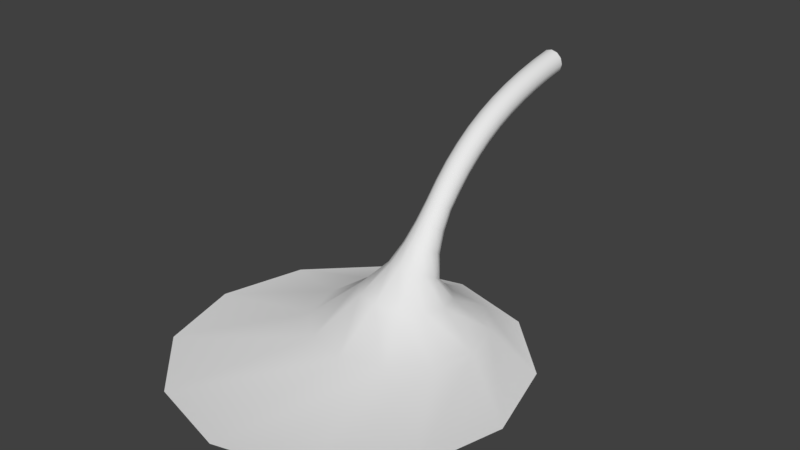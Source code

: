 # Source: Gushing.blend  (saved by Blender 2.79.0; exported with 4.5.12 LTS)
import bpy
from mathutils import Matrix  # noqa: F401  (used for matrix-valued properties, if any)

bpy.ops.wm.read_factory_settings(use_empty=True)
scene = bpy.context.scene
scene.name = 'Scene'

# ---- collections
col_collection_1 = bpy.data.collections.new('Collection 1'); scene.collection.children.link(col_collection_1)

# ---- world
world_world = bpy.data.worlds.new('World'); scene.world = world_world
world_world.color = (0.05088, 0.05088, 0.05088)
world_world.use_sun_shadow = False
world_world.sun_shadow_jitter_overblur = 0.0
world_world.cycles.sampling_method = 'MANUAL'

# ---- meshes
me_cylinder_002 = bpy.data.meshes.new('Cylinder.002')
me_cylinder_002.from_pydata([(0.6156, -1.613, -0.1809), (0.6155, 0.1497, 0.1423), (0.4829, -1.719, 0.3081), (0.4828, 0.1382, 0.6425), (0.1178, -1.796, 0.6668), (0.1177, 0.1299, 1.009), (-0.3819, -1.824, 0.799), (-0.3819, 0.127, 1.145), (-0.8822, -1.796, 0.6694), (-0.8823, 0.1303, 1.012), (-1.249, -1.719, 0.3126), (-1.249, 0.1389, 0.647), (-1.384, -1.613, -0.1757), (-1.385, 0.1505, 0.1475), (-1.252, -1.507, -0.6647), (-1.252, 0.1621, -0.3527), (-0.8865, -1.429, -1.023), (-0.8868, 0.1704, -0.7196), (-0.3869, -1.401, -1.156), (-0.3871, 0.1733, -0.8548), (0.1135, -1.429, -1.026), (0.1132, 0.17, -0.7222), (0.4804, -1.507, -0.6692), (0.4802, 0.1613, -0.3572), (0.6104, -3.321, -0.5822), (0.4776, -3.451, -0.09894), (0.1124, -3.545, 0.2555), (-0.3872, -3.58, 0.3861), (-0.8876, -3.545, 0.2578), (-1.254, -3.45, -0.09481), (-1.39, -3.321, -0.5774), (-1.257, -3.191, -1.061), (-0.8916, -3.097, -1.415), (-0.3919, -3.062, -1.546), (0.1084, -3.097, -1.417), (0.4753, -3.192, -1.065), (0.6051, -4.964, -1.068), (0.4722, -5.121, -0.5924), (0.107, -5.236, -0.244), (-0.3927, -5.278, -0.1156), (-0.893, -5.236, -0.2416), (-1.26, -5.121, -0.5883), (-1.395, -4.964, -1.063), (-1.262, -4.807, -1.538), (-0.8967, -4.692, -1.886), (-0.397, -4.65, -2.015), (0.1032, -4.693, -1.889), (0.4701, -4.807, -1.542), (0.5997, -6.528, -1.639), (0.4667, -6.716, -1.176), (0.1014, -6.853, -0.8356), (-0.3983, -6.903, -0.7104), (-0.8986, -6.853, -0.8335), (-1.265, -6.715, -1.172), (-1.4, -6.527, -1.635), (-1.267, -6.34, -2.099), (-0.9019, -6.202, -2.439), (-0.4022, -6.152, -2.564), (0.09805, -6.203, -2.441), (0.4648, -6.34, -2.102), (0.5943, -8.004, -2.305), (0.4611, -8.226, -1.857), (0.09573, -8.389, -1.528), (-0.404, -8.448, -1.407), (-0.9043, -8.388, -1.526), (-1.271, -8.226, -1.853), (-1.406, -8.003, -2.301), (-1.273, -7.781, -2.749), (-0.9072, -7.619, -3.078), (-0.4074, -7.559, -3.199), (0.09281, -7.619, -3.08), (0.4595, -7.782, -2.753), (0.5887, -9.388, -3.067), (0.4555, -9.646, -2.639), (0.08994, -9.834, -2.325), (-0.4099, -9.903, -2.209), (-0.9101, -9.834, -2.323), (-1.277, -9.645, -2.636), (-1.411, -9.386, -3.064), (-1.278, -9.129, -3.492), (-0.9125, -8.94, -3.807), (-0.4127, -8.871, -3.922), (0.08751, -8.941, -3.808), (0.4541, -9.13, -3.496), (0.5831, -10.67, -3.941), (0.4497, -10.96, -3.537), (0.08403, -11.18, -3.24), (-0.4158, -11.26, -3.131), (-0.916, -11.18, -3.238), (-1.282, -10.96, -3.533), (-1.417, -10.67, -3.937), (-1.283, -10.37, -4.341), (-0.9178, -10.16, -4.637), (-0.418, -10.08, -4.746), (0.08215, -10.16, -4.639), (0.4486, -10.37, -4.344), (0.5773, -11.87, -4.909), (0.4437, -12.2, -4.533), (0.07799, -12.44, -4.257), (-0.4219, -12.53, -4.155), (-0.922, -12.44, -4.255), (-1.288, -12.2, -4.53), (-1.423, -11.87, -4.906), (-1.289, -11.54, -5.283), (-0.9233, -11.3, -5.559), (-0.4234, -11.21, -5.661), (0.07668, -11.3, -5.561), (0.443, -11.54, -5.286), (0.5714, -12.99, -6.0), (0.4377, -13.35, -5.654), (0.0718, -13.61, -5.399), (-0.4281, -13.71, -5.306), (-0.9282, -13.61, -5.398), (-1.294, -13.35, -5.651), (-1.429, -12.98, -5.997), (-1.295, -12.62, -6.344), (-0.9289, -12.36, -6.598), (-0.429, -12.26, -6.692), (0.07106, -12.36, -6.6), (0.4372, -12.63, -6.347), (0.5653, -14.05, -7.189), (0.4314, -14.43, -6.871), (0.06545, -14.72, -6.639), (-0.4345, -14.82, -6.553), (-0.9345, -14.71, -6.638), (-1.301, -14.43, -6.869), (-1.435, -14.04, -7.186), (-1.301, -13.66, -7.503), (-0.9348, -13.37, -7.735), (-0.4348, -13.27, -7.821), (0.06524, -13.38, -7.737), (0.4313, -13.66, -7.505), (0.685, -15.03, -8.507), (0.5341, -15.49, -8.181), (0.1219, -15.82, -7.943), (-0.4411, -15.95, -7.855), (-1.004, -15.82, -7.941), (-1.416, -15.49, -8.179), (-1.567, -15.03, -8.504), (-1.416, -14.57, -8.83), (-1.004, -14.23, -9.069), (-0.4408, -14.11, -9.157), (0.1222, -14.23, -9.07), (0.5342, -14.57, -8.832), (0.9603, -15.97, -9.914), (0.7715, -16.57, -9.542), (0.256, -17.01, -9.27), (-0.448, -17.17, -9.169), (-1.152, -17.01, -9.268), (-1.667, -16.57, -9.54), (-1.855, -15.97, -9.911), (-1.666, -15.37, -10.28), (-1.151, -14.94, -10.56), (-0.4469, -14.78, -10.66), (0.2569, -14.94, -10.56), (0.772, -15.38, -10.29), (1.524, -16.86, -11.44), (1.258, -17.72, -10.96), (0.5339, -18.35, -10.6), (-0.4552, -18.58, -10.47), (-1.444, -18.35, -10.6), (-2.168, -17.72, -10.95), (-2.432, -16.85, -11.44), (-2.166, -15.99, -11.92), (-1.442, -15.36, -12.27), (-0.453, -15.13, -12.4), (0.5358, -15.36, -12.27), (1.259, -15.99, -11.92), (3.142, -17.78, -12.9), (2.656, -19.56, -12.61), (1.335, -20.86, -12.4), (-0.4672, -21.33, -12.32), (-2.268, -20.85, -12.4), (-3.584, -19.54, -12.61), (-4.064, -17.76, -12.9), (-3.578, -15.99, -13.19), (-2.257, -14.69, -13.4), (-0.4542, -14.22, -13.48), (1.347, -14.7, -13.4), (2.663, -16.0, -13.19), (6.265, -18.53, -15.03), (5.355, -21.9, -15.01), (2.885, -24.36, -15.0), (-0.4845, -25.25, -14.99), (-3.849, -24.34, -14.99), (-6.309, -21.87, -15.01), (-7.203, -18.5, -15.03), (-6.293, -15.14, -15.05), (-3.822, -12.68, -15.06), (-0.4534, -11.79, -15.07), (2.912, -12.69, -15.07), (5.371, -15.17, -15.06), (12.65, -23.93, -15.3), (10.87, -30.49, -15.25), (6.057, -35.29, -15.22), (-0.5126, -37.03, -15.21), (-7.074, -35.26, -15.21), (-11.87, -30.44, -15.24), (-13.61, -23.87, -15.28), (-11.84, -17.31, -15.32), (-7.022, -12.52, -15.35), (-0.4519, -10.77, -15.37), (6.11, -12.55, -15.36), (10.9, -17.36, -15.33)], [], [(0, 1, 3, 2), (2, 3, 5, 4), (4, 5, 7, 6), (6, 7, 9, 8), (8, 9, 11, 10), (10, 11, 13, 12), (12, 13, 15, 14), (14, 15, 17, 16), (16, 17, 19, 18), (18, 19, 21, 20), (20, 21, 23, 22), (22, 23, 1, 0), (24, 0, 2, 25), (25, 2, 4, 26), (26, 4, 6, 27), (27, 6, 8, 28), (28, 8, 10, 29), (29, 10, 12, 30), (30, 12, 14, 31), (31, 14, 16, 32), (32, 16, 18, 33), (33, 18, 20, 34), (34, 20, 22, 35), (35, 22, 0, 24), (36, 24, 25, 37), (37, 25, 26, 38), (38, 26, 27, 39), (39, 27, 28, 40), (40, 28, 29, 41), (41, 29, 30, 42), (42, 30, 31, 43), (43, 31, 32, 44), (44, 32, 33, 45), (45, 33, 34, 46), (46, 34, 35, 47), (47, 35, 24, 36), (48, 36, 37, 49), (49, 37, 38, 50), (50, 38, 39, 51), (51, 39, 40, 52), (52, 40, 41, 53), (53, 41, 42, 54), (54, 42, 43, 55), (55, 43, 44, 56), (56, 44, 45, 57), (57, 45, 46, 58), (58, 46, 47, 59), (59, 47, 36, 48), (60, 48, 49, 61), (61, 49, 50, 62), (62, 50, 51, 63), (63, 51, 52, 64), (64, 52, 53, 65), (65, 53, 54, 66), (66, 54, 55, 67), (67, 55, 56, 68), (68, 56, 57, 69), (69, 57, 58, 70), (70, 58, 59, 71), (71, 59, 48, 60), (72, 60, 61, 73), (73, 61, 62, 74), (74, 62, 63, 75), (75, 63, 64, 76), (76, 64, 65, 77), (77, 65, 66, 78), (78, 66, 67, 79), (79, 67, 68, 80), (80, 68, 69, 81), (81, 69, 70, 82), (82, 70, 71, 83), (83, 71, 60, 72), (84, 72, 73, 85), (85, 73, 74, 86), (86, 74, 75, 87), (87, 75, 76, 88), (88, 76, 77, 89), (89, 77, 78, 90), (90, 78, 79, 91), (91, 79, 80, 92), (92, 80, 81, 93), (93, 81, 82, 94), (94, 82, 83, 95), (95, 83, 72, 84), (96, 84, 85, 97), (97, 85, 86, 98), (98, 86, 87, 99), (99, 87, 88, 100), (100, 88, 89, 101), (101, 89, 90, 102), (102, 90, 91, 103), (103, 91, 92, 104), (104, 92, 93, 105), (105, 93, 94, 106), (106, 94, 95, 107), (107, 95, 84, 96), (108, 96, 97, 109), (109, 97, 98, 110), (110, 98, 99, 111), (111, 99, 100, 112), (112, 100, 101, 113), (113, 101, 102, 114), (114, 102, 103, 115), (115, 103, 104, 116), (116, 104, 105, 117), (117, 105, 106, 118), (118, 106, 107, 119), (119, 107, 96, 108), (120, 108, 109, 121), (121, 109, 110, 122), (122, 110, 111, 123), (123, 111, 112, 124), (124, 112, 113, 125), (125, 113, 114, 126), (126, 114, 115, 127), (127, 115, 116, 128), (128, 116, 117, 129), (129, 117, 118, 130), (130, 118, 119, 131), (131, 119, 108, 120), (132, 120, 121, 133), (133, 121, 122, 134), (134, 122, 123, 135), (135, 123, 124, 136), (136, 124, 125, 137), (137, 125, 126, 138), (138, 126, 127, 139), (139, 127, 128, 140), (140, 128, 129, 141), (141, 129, 130, 142), (142, 130, 131, 143), (143, 131, 120, 132), (144, 132, 133, 145), (145, 133, 134, 146), (146, 134, 135, 147), (147, 135, 136, 148), (148, 136, 137, 149), (149, 137, 138, 150), (150, 138, 139, 151), (151, 139, 140, 152), (152, 140, 141, 153), (153, 141, 142, 154), (154, 142, 143, 155), (155, 143, 132, 144), (156, 144, 145, 157), (157, 145, 146, 158), (158, 146, 147, 159), (159, 147, 148, 160), (160, 148, 149, 161), (161, 149, 150, 162), (162, 150, 151, 163), (163, 151, 152, 164), (164, 152, 153, 165), (165, 153, 154, 166), (166, 154, 155, 167), (167, 155, 144, 156), (168, 156, 157, 169), (169, 157, 158, 170), (170, 158, 159, 171), (171, 159, 160, 172), (172, 160, 161, 173), (173, 161, 162, 174), (174, 162, 163, 175), (175, 163, 164, 176), (176, 164, 165, 177), (177, 165, 166, 178), (178, 166, 167, 179), (179, 167, 156, 168), (180, 168, 169, 181), (181, 169, 170, 182), (182, 170, 171, 183), (183, 171, 172, 184), (184, 172, 173, 185), (185, 173, 174, 186), (186, 174, 175, 187), (187, 175, 176, 188), (188, 176, 177, 189), (189, 177, 178, 190), (190, 178, 179, 191), (191, 179, 168, 180), (181, 182, 194, 193), (180, 181, 193, 192), (188, 189, 201, 200), (183, 184, 196, 195), (190, 191, 203, 202), (185, 186, 198, 197), (187, 188, 200, 199), (182, 183, 195, 194), (189, 190, 202, 201), (184, 185, 197, 196), (191, 180, 192, 203), (186, 187, 199, 198)])
me_cylinder_002.polygons.foreach_set('use_smooth', [True] * 192)
_uv = me_cylinder_002.uv_layers.new(name='UVMap')
_uv.uv.foreach_set('vector', [0.5222, 0.8987, 0.5225, 0.9334, 0.515, 0.9336, 0.5148, 0.8987, 0.5148, 0.8987, 0.515, 0.9336, 0.5074, 0.9337, 0.5075, 0.8986, 0.5075, 0.8986, 0.5074, 0.9337, 0.4998, 0.9337, 0.5001, 0.8984, 0.5001, 0.8984, 0.4998, 0.9337, 0.4922, 0.9335, 0.4928, 0.8983, 0.4928, 0.8983, 0.4922, 0.9335, 0.4846, 0.9331, 0.4854, 0.8981, 0.4854, 0.8981, 0.4846, 0.9331, 0.477, 0.9327, 0.478, 0.8979, 0.478, 0.8979, 0.477, 0.9327, 0.4695, 0.9322, 0.4705, 0.8977, 0.4705, 0.8977, 0.4695, 0.9322, 0.4619, 0.9318, 0.4629, 0.8974, 0.4629, 0.8974, 0.4619, 0.9318, 0.4543, 0.9314, 0.4553, 0.8971, 0.5449, 0.8987, 0.5452, 0.9329, 0.5376, 0.933, 0.5373, 0.8987, 0.5373, 0.8987, 0.5376, 0.933, 0.5301, 0.9332, 0.5297, 0.8987, 0.5297, 0.8987, 0.5301, 0.9332, 0.5225, 0.9334, 0.5222, 0.8987, 0.5223, 0.8651, 0.5222, 0.8987, 0.5148, 0.8987, 0.5149, 0.865, 0.5149, 0.865, 0.5148, 0.8987, 0.5075, 0.8986, 0.5077, 0.8649, 0.5077, 0.8649, 0.5075, 0.8986, 0.5001, 0.8984, 0.5004, 0.8647, 0.5004, 0.8647, 0.5001, 0.8984, 0.4928, 0.8983, 0.4932, 0.8646, 0.4932, 0.8646, 0.4928, 0.8983, 0.4854, 0.8981, 0.4859, 0.8644, 0.4859, 0.8644, 0.4854, 0.8981, 0.478, 0.8979, 0.4786, 0.8642, 0.4786, 0.8642, 0.478, 0.8979, 0.4705, 0.8977, 0.4711, 0.864, 0.4711, 0.864, 0.4705, 0.8977, 0.4629, 0.8974, 0.4636, 0.8638, 0.4636, 0.8638, 0.4629, 0.8974, 0.4553, 0.8971, 0.4559, 0.8636, 0.5449, 0.8652, 0.5449, 0.8987, 0.5373, 0.8987, 0.5373, 0.8652, 0.5373, 0.8652, 0.5373, 0.8987, 0.5297, 0.8987, 0.5298, 0.8651, 0.5298, 0.8651, 0.5297, 0.8987, 0.5222, 0.8987, 0.5223, 0.8651, 0.5224, 0.8324, 0.5223, 0.8651, 0.5149, 0.865, 0.5151, 0.8323, 0.5151, 0.8323, 0.5149, 0.865, 0.5077, 0.8649, 0.5079, 0.8322, 0.5079, 0.8322, 0.5077, 0.8649, 0.5004, 0.8647, 0.5008, 0.8321, 0.5008, 0.8321, 0.5004, 0.8647, 0.4932, 0.8646, 0.4936, 0.8319, 0.4936, 0.8319, 0.4932, 0.8646, 0.4859, 0.8644, 0.4864, 0.8317, 0.4864, 0.8317, 0.4859, 0.8644, 0.4786, 0.8642, 0.4791, 0.8315, 0.4791, 0.8315, 0.4786, 0.8642, 0.4711, 0.864, 0.4716, 0.8313, 0.4716, 0.8313, 0.4711, 0.864, 0.4636, 0.8638, 0.4641, 0.8311, 0.4641, 0.8311, 0.4636, 0.8638, 0.4559, 0.8636, 0.4564, 0.8309, 0.5451, 0.8325, 0.5449, 0.8652, 0.5373, 0.8652, 0.5375, 0.8325, 0.5375, 0.8325, 0.5373, 0.8652, 0.5298, 0.8651, 0.5299, 0.8324, 0.5299, 0.8324, 0.5298, 0.8651, 0.5223, 0.8651, 0.5224, 0.8324, 0.5226, 0.8008, 0.5224, 0.8324, 0.5151, 0.8323, 0.5153, 0.8007, 0.5153, 0.8007, 0.5151, 0.8323, 0.5079, 0.8322, 0.5081, 0.8006, 0.5081, 0.8006, 0.5079, 0.8322, 0.5008, 0.8321, 0.5011, 0.8005, 0.5011, 0.8005, 0.5008, 0.8321, 0.4936, 0.8319, 0.494, 0.8003, 0.494, 0.8003, 0.4936, 0.8319, 0.4864, 0.8317, 0.4868, 0.8001, 0.4868, 0.8001, 0.4864, 0.8317, 0.4791, 0.8315, 0.4795, 0.7999, 0.4795, 0.7999, 0.4791, 0.8315, 0.4716, 0.8313, 0.4721, 0.7997, 0.4721, 0.7997, 0.4716, 0.8313, 0.4641, 0.8311, 0.4645, 0.7995, 0.4645, 0.7995, 0.4641, 0.8311, 0.4564, 0.8309, 0.4569, 0.7992, 0.5452, 0.8008, 0.5451, 0.8325, 0.5375, 0.8325, 0.5376, 0.8008, 0.5376, 0.8008, 0.5375, 0.8325, 0.5299, 0.8324, 0.53, 0.8008, 0.53, 0.8008, 0.5299, 0.8324, 0.5224, 0.8324, 0.5226, 0.8008, 0.5227, 0.7702, 0.5226, 0.8008, 0.5153, 0.8007, 0.5155, 0.7701, 0.5155, 0.7701, 0.5153, 0.8007, 0.5081, 0.8006, 0.5084, 0.77, 0.5084, 0.77, 0.5081, 0.8006, 0.5011, 0.8005, 0.5013, 0.7699, 0.5013, 0.7699, 0.5011, 0.8005, 0.494, 0.8003, 0.4943, 0.7697, 0.4943, 0.7697, 0.494, 0.8003, 0.4868, 0.8001, 0.4872, 0.7695, 0.4872, 0.7695, 0.4868, 0.8001, 0.4795, 0.7999, 0.48, 0.7693, 0.48, 0.7693, 0.4795, 0.7999, 0.4721, 0.7997, 0.4726, 0.7691, 0.4726, 0.7691, 0.4721, 0.7997, 0.4645, 0.7995, 0.4651, 0.7688, 0.4651, 0.7688, 0.4645, 0.7995, 0.4569, 0.7992, 0.4574, 0.7686, 0.5452, 0.7702, 0.5452, 0.8008, 0.5376, 0.8008, 0.5376, 0.7702, 0.5376, 0.7702, 0.5376, 0.8008, 0.53, 0.8008, 0.5301, 0.7702, 0.5301, 0.7702, 0.53, 0.8008, 0.5226, 0.8008, 0.5227, 0.7702, 0.5229, 0.7405, 0.5227, 0.7702, 0.5155, 0.7701, 0.5157, 0.7404, 0.5157, 0.7404, 0.5155, 0.7701, 0.5084, 0.77, 0.5086, 0.7403, 0.5086, 0.7403, 0.5084, 0.77, 0.5013, 0.7699, 0.5017, 0.7402, 0.5017, 0.7402, 0.5013, 0.7699, 0.4943, 0.7697, 0.4947, 0.74, 0.4947, 0.74, 0.4943, 0.7697, 0.4872, 0.7695, 0.4877, 0.7398, 0.4877, 0.7398, 0.4872, 0.7695, 0.48, 0.7693, 0.4805, 0.7396, 0.4805, 0.7396, 0.48, 0.7693, 0.4726, 0.7691, 0.4731, 0.7393, 0.4731, 0.7393, 0.4726, 0.7691, 0.4651, 0.7688, 0.4656, 0.7391, 0.4656, 0.7391, 0.4651, 0.7688, 0.4574, 0.7686, 0.458, 0.739, 0.5453, 0.7407, 0.5452, 0.7702, 0.5376, 0.7702, 0.5377, 0.7406, 0.5377, 0.7406, 0.5376, 0.7702, 0.5301, 0.7702, 0.5302, 0.7405, 0.5302, 0.7405, 0.5301, 0.7702, 0.5227, 0.7702, 0.5229, 0.7405, 0.5233, 0.7114, 0.5229, 0.7405, 0.5157, 0.7404, 0.5161, 0.7112, 0.5161, 0.7112, 0.5157, 0.7404, 0.5086, 0.7403, 0.509, 0.7111, 0.509, 0.7111, 0.5086, 0.7403, 0.5017, 0.7402, 0.502, 0.7109, 0.502, 0.7109, 0.5017, 0.7402, 0.4947, 0.74, 0.495, 0.7108, 0.495, 0.7108, 0.4947, 0.74, 0.4877, 0.7398, 0.4879, 0.7106, 0.4879, 0.7106, 0.4877, 0.7398, 0.4805, 0.7396, 0.4807, 0.7105, 0.4807, 0.7105, 0.4805, 0.7396, 0.4731, 0.7393, 0.4733, 0.7104, 0.4733, 0.7104, 0.4731, 0.7393, 0.4656, 0.7391, 0.4658, 0.7103, 0.4658, 0.7103, 0.4656, 0.7391, 0.458, 0.739, 0.4583, 0.7103, 0.5457, 0.712, 0.5453, 0.7407, 0.5377, 0.7406, 0.5381, 0.7118, 0.5381, 0.7118, 0.5377, 0.7406, 0.5302, 0.7405, 0.5307, 0.7116, 0.5307, 0.7116, 0.5302, 0.7405, 0.5229, 0.7405, 0.5233, 0.7114, 0.5239, 0.6822, 0.5233, 0.7114, 0.5161, 0.7112, 0.5166, 0.6818, 0.5166, 0.6818, 0.5161, 0.7112, 0.509, 0.7111, 0.5094, 0.6816, 0.5094, 0.6816, 0.509, 0.7111, 0.502, 0.7109, 0.5023, 0.6814, 0.5023, 0.6814, 0.502, 0.7109, 0.495, 0.7108, 0.4952, 0.6812, 0.4952, 0.6812, 0.495, 0.7108, 0.4879, 0.7106, 0.488, 0.6812, 0.488, 0.6812, 0.4879, 0.7106, 0.4807, 0.7105, 0.4807, 0.6812, 0.4807, 0.6812, 0.4807, 0.7105, 0.4733, 0.7104, 0.4732, 0.6814, 0.4732, 0.6814, 0.4733, 0.7104, 0.4658, 0.7103, 0.4657, 0.6816, 0.4657, 0.6816, 0.4658, 0.7103, 0.4583, 0.7103, 0.4582, 0.6819, 0.5464, 0.6837, 0.5457, 0.712, 0.5381, 0.7118, 0.5389, 0.6831, 0.5389, 0.6831, 0.5381, 0.7118, 0.5307, 0.7116, 0.5314, 0.6826, 0.5314, 0.6826, 0.5307, 0.7116, 0.5233, 0.7114, 0.5239, 0.6822, 0.5254, 0.6521, 0.5239, 0.6822, 0.5166, 0.6818, 0.5178, 0.6513, 0.5178, 0.6513, 0.5166, 0.6818, 0.5094, 0.6816, 0.5103, 0.6507, 0.5103, 0.6507, 0.5094, 0.6816, 0.5023, 0.6814, 0.5027, 0.6504, 0.5027, 0.6504, 0.5023, 0.6814, 0.4952, 0.6812, 0.4951, 0.6503, 0.4951, 0.6503, 0.4952, 0.6812, 0.488, 0.6812, 0.4875, 0.6505, 0.4875, 0.6505, 0.488, 0.6812, 0.4807, 0.6812, 0.4799, 0.651, 0.4799, 0.651, 0.4807, 0.6812, 0.4732, 0.6814, 0.4722, 0.6517, 0.4722, 0.6517, 0.4732, 0.6814, 0.4657, 0.6816, 0.4646, 0.6526, 0.4646, 0.6526, 0.4657, 0.6816, 0.4582, 0.6819, 0.457, 0.6535, 0.5481, 0.6554, 0.5464, 0.6837, 0.5389, 0.6831, 0.5406, 0.6542, 0.5406, 0.6542, 0.5389, 0.6831, 0.5314, 0.6826, 0.5331, 0.6531, 0.5331, 0.6531, 0.5314, 0.6826, 0.5239, 0.6822, 0.5254, 0.6521, 0.5283, 0.6192, 0.5254, 0.6521, 0.5178, 0.6513, 0.52, 0.6176, 0.52, 0.6176, 0.5178, 0.6513, 0.5103, 0.6507, 0.5115, 0.6165, 0.5115, 0.6165, 0.5103, 0.6507, 0.5027, 0.6504, 0.5031, 0.616, 0.5031, 0.616, 0.5027, 0.6504, 0.4951, 0.6503, 0.4946, 0.6161, 0.4946, 0.6161, 0.4951, 0.6503, 0.4875, 0.6505, 0.4861, 0.6168, 0.4861, 0.6168, 0.4875, 0.6505, 0.4799, 0.651, 0.4777, 0.618, 0.4777, 0.618, 0.4799, 0.651, 0.4722, 0.6517, 0.4695, 0.6198, 0.4695, 0.6198, 0.4722, 0.6517, 0.4646, 0.6526, 0.4616, 0.6221, 0.4616, 0.6221, 0.4646, 0.6526, 0.457, 0.6535, 0.4542, 0.6245, 0.5518, 0.6267, 0.5481, 0.6554, 0.5406, 0.6542, 0.5443, 0.624, 0.5443, 0.624, 0.5406, 0.6542, 0.5331, 0.6531, 0.5365, 0.6214, 0.5365, 0.6214, 0.5331, 0.6531, 0.5254, 0.6521, 0.5283, 0.6192, 0.5348, 0.583, 0.5283, 0.6192, 0.52, 0.6176, 0.5247, 0.5793, 0.5247, 0.5793, 0.52, 0.6176, 0.5115, 0.6165, 0.5142, 0.577, 0.5142, 0.577, 0.5115, 0.6165, 0.5031, 0.616, 0.5036, 0.576, 0.5036, 0.576, 0.5031, 0.616, 0.4946, 0.6161, 0.4929, 0.5764, 0.4929, 0.5764, 0.4946, 0.6161, 0.4861, 0.6168, 0.4824, 0.5783, 0.4824, 0.5783, 0.4861, 0.6168, 0.4777, 0.618, 0.4722, 0.5815, 0.4722, 0.5815, 0.4777, 0.618, 0.4695, 0.6198, 0.4626, 0.5857, 0.4626, 0.5857, 0.4695, 0.6198, 0.4616, 0.6221, 0.4538, 0.5908, 0.4538, 0.5908, 0.4616, 0.6221, 0.4542, 0.6245, 0.4459, 0.5964, 0.5606, 0.5989, 0.5518, 0.6267, 0.5443, 0.624, 0.5529, 0.5931, 0.5529, 0.5931, 0.5443, 0.624, 0.5365, 0.6214, 0.5443, 0.5877, 0.5443, 0.5877, 0.5365, 0.6214, 0.5283, 0.6192, 0.5348, 0.583, 0.5467, 0.5433, 0.5348, 0.583, 0.5247, 0.5793, 0.5333, 0.536, 0.5333, 0.536, 0.5247, 0.5793, 0.5142, 0.577, 0.5189, 0.5315, 0.5189, 0.5315, 0.5142, 0.577, 0.5036, 0.576, 0.5041, 0.5298, 0.5041, 0.5298, 0.5036, 0.576, 0.4929, 0.5764, 0.4893, 0.5309, 0.4893, 0.5309, 0.4929, 0.5764, 0.4824, 0.5783, 0.4749, 0.5347, 0.4749, 0.5347, 0.4824, 0.5783, 0.4722, 0.5815, 0.4613, 0.5413, 0.4613, 0.5413, 0.4722, 0.5815, 0.4626, 0.5857, 0.4493, 0.5502, 0.4493, 0.5502, 0.4626, 0.5857, 0.4538, 0.5908, 0.4394, 0.5606, 0.4394, 0.5606, 0.4538, 0.5908, 0.4459, 0.5964, 0.4316, 0.5715, 0.5756, 0.5754, 0.5606, 0.5989, 0.5529, 0.5931, 0.5682, 0.5638, 0.5682, 0.5638, 0.5529, 0.5931, 0.5443, 0.5877, 0.5585, 0.5529, 0.5585, 0.5529, 0.5443, 0.5877, 0.5348, 0.583, 0.5467, 0.5433, 0.5662, 0.4994, 0.5467, 0.5433, 0.5333, 0.536, 0.5467, 0.4864, 0.5467, 0.4864, 0.5333, 0.536, 0.5189, 0.5315, 0.5259, 0.4789, 0.5259, 0.4789, 0.5189, 0.5315, 0.5041, 0.5298, 0.5047, 0.4765, 0.5047, 0.4765, 0.5041, 0.5298, 0.4893, 0.5309, 0.4835, 0.4781, 0.4835, 0.4781, 0.4893, 0.5309, 0.4749, 0.5347, 0.4626, 0.4848, 0.4626, 0.4848, 0.4749, 0.5347, 0.4613, 0.5413, 0.4431, 0.497, 0.4431, 0.497, 0.4613, 0.5413, 0.4493, 0.5502, 0.4266, 0.5147, 0.4266, 0.5147, 0.4493, 0.5502, 0.4394, 0.5606, 0.4151, 0.536, 0.4151, 0.536, 0.4394, 0.5606, 0.4316, 0.5715, 0.41, 0.5563, 0.5982, 0.5621, 0.5756, 0.5754, 0.5682, 0.5638, 0.5935, 0.5401, 0.5935, 0.5401, 0.5682, 0.5638, 0.5585, 0.5529, 0.5825, 0.5179, 0.5825, 0.5179, 0.5585, 0.5529, 0.5467, 0.5433, 0.5662, 0.4994, 0.5937, 0.447, 0.5662, 0.4994, 0.5467, 0.4864, 0.569, 0.4156, 0.569, 0.4156, 0.5467, 0.4864, 0.5259, 0.4789, 0.5386, 0.3954, 0.5386, 0.3954, 0.5259, 0.4789, 0.5047, 0.4765, 0.5054, 0.3886, 0.5054, 0.3886, 0.5047, 0.4765, 0.4835, 0.4781, 0.4721, 0.3946, 0.4721, 0.3946, 0.4835, 0.4781, 0.4626, 0.4848, 0.4416, 0.4139, 0.4416, 0.4139, 0.4626, 0.4848, 0.4431, 0.497, 0.4167, 0.4443, 0.4167, 0.4443, 0.4431, 0.497, 0.4266, 0.5147, 0.3994, 0.4823, 0.3994, 0.4823, 0.4266, 0.5147, 0.4151, 0.536, 0.391, 0.5228, 0.391, 0.5228, 0.4151, 0.536, 0.41, 0.5563, 0.3921, 0.5583, 0.6169, 0.5649, 0.5982, 0.5621, 0.5935, 0.5401, 0.6187, 0.5278, 0.6187, 0.5278, 0.5935, 0.5401, 0.5825, 0.5179, 0.6107, 0.486, 0.6107, 0.486, 0.5825, 0.5179, 0.5662, 0.4994, 0.5937, 0.447, 0.644, 0.3878, 0.5937, 0.447, 0.569, 0.4156, 0.6093, 0.3303, 0.6093, 0.3303, 0.569, 0.4156, 0.5386, 0.3954, 0.5612, 0.2917, 0.5612, 0.2917, 0.5386, 0.3954, 0.5054, 0.3886, 0.5059, 0.2787, 0.5059, 0.2787, 0.5054, 0.3886, 0.4721, 0.3946, 0.4506, 0.2907, 0.4506, 0.2907, 0.4721, 0.3946, 0.4416, 0.4139, 0.4025, 0.3284, 0.4025, 0.3284, 0.4416, 0.4139, 0.4167, 0.4443, 0.3677, 0.3848, 0.3677, 0.3848, 0.4167, 0.4443, 0.3994, 0.4823, 0.3485, 0.4515, 0.3485, 0.4515, 0.3994, 0.4823, 0.391, 0.5228, 0.3442, 0.5199, 0.3442, 0.5199, 0.391, 0.5228, 0.3921, 0.5583, 0.3594, 0.5778, 0.6506, 0.5859, 0.6169, 0.5649, 0.6187, 0.5278, 0.6668, 0.526, 0.6668, 0.526, 0.6187, 0.5278, 0.6107, 0.486, 0.6629, 0.4559, 0.6629, 0.4559, 0.6107, 0.486, 0.5937, 0.447, 0.644, 0.3878, 0.6093, 0.3303, 0.5612, 0.2917, 0.5909, 0.07302, 0.6585, 0.1426, 0.644, 0.3878, 0.6093, 0.3303, 0.6585, 0.1426, 0.7003, 0.2438, 0.3442, 0.5199, 0.3594, 0.5778, 0.3486, 0.5877, 0.3164, 0.4765, 0.5059, 0.2787, 0.4506, 0.2907, 0.4225, 0.07232, 0.5067, 0.04758, 0.6668, 0.526, 0.6629, 0.4559, 0.7116, 0.3612, 0.6956, 0.4818, 0.4025, 0.3284, 0.3677, 0.3848, 0.3127, 0.2416, 0.3547, 0.1412, 0.3485, 0.4515, 0.3442, 0.5199, 0.3164, 0.4765, 0.301, 0.3579, 0.5612, 0.2917, 0.5059, 0.2787, 0.5067, 0.04758, 0.5909, 0.07302, 0.6506, 0.5859, 0.6668, 0.526, 0.6956, 0.4818, 0.6618, 0.5963, 0.4506, 0.2907, 0.4025, 0.3284, 0.3547, 0.1412, 0.4225, 0.07232, 0.6629, 0.4559, 0.644, 0.3878, 0.7003, 0.2438, 0.7116, 0.3612, 0.3677, 0.3848, 0.3485, 0.4515, 0.301, 0.3579, 0.3127, 0.2416])
me_cylinder_002.use_remesh_preserve_volume = False
me_cylinder_002.use_remesh_preserve_attributes = False
me_cylinder_002.use_mirror_vertex_groups = False
me_cylinder_002.update()

# ---- objects
ob_water = bpy.data.objects.new('Water', me_cylinder_002)

# ---- transforms, parenting, visibility, modifiers, constraints
ob_water.location = (0.01162, 0.00164, -0.0002301)
ob_water.scale = (0.0413, 0.0413, 0.0413)
ob_water.lineart.crease_threshold = 0.0

# ---- collection membership
col_collection_1.objects.link(ob_water)

# ---- scene / render settings (as saved in the file)
scene.frame_start = 1; scene.frame_end = 250; scene.frame_set(1)
scene.render.engine = 'BLENDER_EEVEE_NEXT'
scene.render.resolution_percentage = 50
scene.render.dither_intensity = 0.0
scene.cycles.use_denoising = False
scene.cycles.samples = 128
scene.cycles.sampling_pattern = 'TABULATED_SOBOL'
scene.cycles.use_adaptive_sampling = False
scene.cycles.use_light_tree = False
scene.cycles.blur_glossy = 0.0
scene.cycles.sample_clamp_indirect = 0.0
scene.view_settings.view_transform = 'Standard'
bpy.context.view_layer.update()

# ---- added for rendering (the .blend has no active camera and no usable light): camera, sun
cam_auto = bpy.data.cameras.new('AutoCamera')
cam_auto.lens = 50.0
cam_auto.sensor_width = 36.0
cam_auto.clip_end = 1000.0
ob_auto_camera = bpy.data.objects.new('AutoCamera', cam_auto)
scene.collection.objects.link(ob_auto_camera)
ob_auto_camera.location = (1.84299, -2.98114, 1.18704)
ob_auto_camera.rotation_euler = (1.09748, -7.21219e-08, 0.694738)
scene.camera = ob_auto_camera
light_auto_sun = bpy.data.lights.new('AutoSun', 'SUN')
light_auto_sun.energy = 3.0
light_auto_sun.angle = 0.0523599
ob_auto_sun = bpy.data.objects.new('AutoSun', light_auto_sun)
scene.collection.objects.link(ob_auto_sun)
ob_auto_sun.rotation_euler = (0.872665, 0.174533, 0.523599)
bpy.context.view_layer.update()
